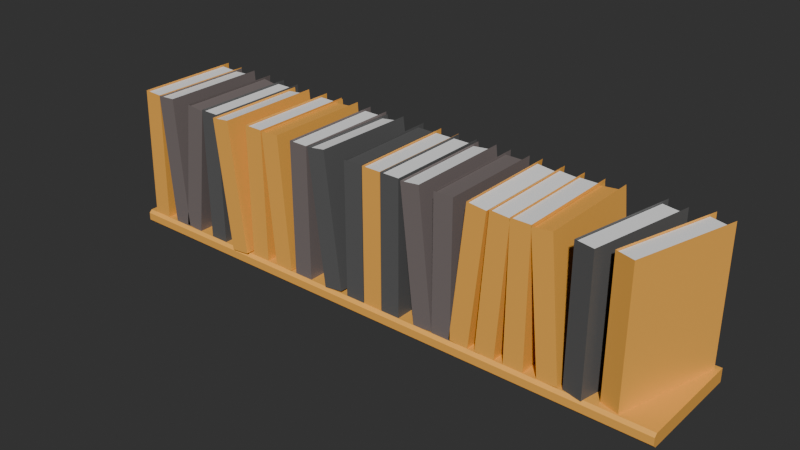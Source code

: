 # Source: EbatNeoshidannoNoEtoPolka.blend  (saved by Blender 4.0.36; exported with 4.5.12 LTS)
import bpy
from mathutils import Matrix  # noqa: F401  (used for matrix-valued properties, if any)

bpy.ops.wm.read_factory_settings(use_empty=True)
scene = bpy.context.scene
scene.name = 'Scene'

# ---- collections
col_collection = bpy.data.collections.new('Collection'); scene.collection.children.link(col_collection)

# ---- images (referenced by path relative to the original .blend; pixels are not part of the script)
import os
ASSET_DIR = os.environ.get("B2B_ASSET_DIR", "")  # directory of the original .blend (textures are referenced by path, not embedded)
HERE = os.path.dirname(os.path.abspath(__file__))  # packed textures are extracted next to this script under _unpacked/

def load_image(name, relpath, width, height, colorspace="sRGB"):
    """Load a texture the original file referenced (path relative to the .blend, or extracted next to this script)."""
    p = next((c for c in (os.path.join(HERE, relpath), os.path.join(ASSET_DIR, relpath)) if relpath and os.path.exists(c)), "")
    if p:
        img = bpy.data.images.load(p, check_existing=True)
        img.name = name
    else:  # same state as the original file: an image datablock whose file is absent (Cycles renders it pink)
        img = bpy.data.images.new(name, width, height)
        img.source = "FILE"
        img.filepath = "//" + (relpath or name)
    img.colorspace_settings.name = colorspace
    return img
img_diffusion = load_image('Diffusion', 'Diffusion.png', 1024, 1024, 'sRGB')

# ---- materials (node trees are filled in below, after node groups)
mat_material_003 = bpy.data.materials.new('Material.003')
mat_material_001 = bpy.data.materials.new('Material.001')
mat_material_004 = bpy.data.materials.new('Material.004')
mat_material_002 = bpy.data.materials.new('Material.002')
mat_material = bpy.data.materials.new('Material')

# ---- node groups
ng_auto_smooth = bpy.data.node_groups.new('Auto Smooth', 'GeometryNodeTree')
_s = ng_auto_smooth.interface.new_socket(name='Geometry', in_out='OUTPUT', socket_type='NodeSocketGeometry')
_s = ng_auto_smooth.interface.new_socket(name='Geometry', in_out='INPUT', socket_type='NodeSocketGeometry')
_s = ng_auto_smooth.interface.new_socket(name='Angle', in_out='INPUT', socket_type='NodeSocketFloat')
_s.subtype = 'ANGLE'
_s.min_value = 0.0
_s.max_value = 3.142
ng_auto_smooth.is_modifier = True
_N = ng_auto_smooth.nodes; _L = ng_auto_smooth.links
n0 = _N.new('NodeGroupOutput'); n0.name = 'Group Output'; n0.location = (480, -100)
n1 = _N.new('NodeGroupInput'); n1.name = 'Group Input'; n1.location = (-420, -300)
n2 = _N.new('NodeGroupInput'); n2.name = 'Group Input.001'; n2.location = (-60, -100)
n3 = _N.new('GeometryNodeSetShadeSmooth'); n3.name = 'Set Shade Smooth'; n3.location = (120, -100)
n3.domain = 'EDGE'
n4 = _N.new('GeometryNodeSetShadeSmooth'); n4.name = 'Set Shade Smooth.001'; n4.location = (300, -100)
n5 = _N.new('GeometryNodeInputMeshEdgeAngle'); n5.name = 'Edge Angle'; n5.location = (-420, -220)
n6 = _N.new('GeometryNodeInputEdgeSmooth'); n6.name = 'Is Edge Smooth'; n6.location = (-60, -160)
n7 = _N.new('GeometryNodeInputShadeSmooth'); n7.name = 'Is Face Smooth'; n7.location = (-240, -340)
n8 = _N.new('FunctionNodeBooleanMath'); n8.name = 'Boolean Math'; n8.location = (-60, -220)
n9 = _N.new('FunctionNodeCompare'); n9.name = 'Compare'; n9.location = (-240, -180)
n9.operation = 'LESS_EQUAL'
_L.new(n5.outputs[0], n9.inputs[0])
_L.new(n4.outputs[0], n0.inputs[0])
_L.new(n1.outputs[1], n9.inputs[1])
_L.new(n9.outputs[0], n8.inputs[0])
_L.new(n7.outputs[0], n8.inputs[1])
_L.new(n2.outputs[0], n3.inputs[0])
_L.new(n6.outputs[0], n3.inputs[1])
_L.new(n3.outputs[0], n4.inputs[0])
_L.new(n8.outputs[0], n3.inputs[2])
n0.is_active_output = True

# ---- material node trees
mat_material_003.use_nodes = True; mat_material_003.node_tree.nodes.clear()
_N = mat_material_003.node_tree.nodes; _L = mat_material_003.node_tree.links
n0 = _N.new('ShaderNodeBsdfPrincipled'); n0.name = 'Principled BSDF'; n0.location = (10, 300)
n0.inputs[0].default_value = (0.1313, 0.1313, 0.1313, 1.0)
n0.inputs[3].default_value = 1.45
n1 = _N.new('ShaderNodeOutputMaterial'); n1.name = 'Material Output'; n1.location = (300, 300)
n2 = _N.new('ShaderNodeTexImage'); n2.name = 'Image Texture'; n2.location = (-408, 229)
n2.image = img_diffusion
_L.new(n0.outputs[0], n1.inputs[0])
n1.is_active_output = True
mat_material_001.use_nodes = True; mat_material_001.node_tree.nodes.clear()
_N = mat_material_001.node_tree.nodes; _L = mat_material_001.node_tree.links
n0 = _N.new('ShaderNodeBsdfPrincipled'); n0.name = 'Principled BSDF'; n0.location = (10, 300)
n0.inputs[0].default_value = (0.8006, 0.4259, 0.1198, 1.0)
n0.inputs[3].default_value = 1.45
n1 = _N.new('ShaderNodeOutputMaterial'); n1.name = 'Material Output'; n1.location = (300, 300)
n2 = _N.new('ShaderNodeTexImage'); n2.name = 'Image Texture'; n2.location = (-537, 223)
n2.image = img_diffusion
_L.new(n0.outputs[0], n1.inputs[0])
n1.is_active_output = True
mat_material_004.use_nodes = True; mat_material_004.node_tree.nodes.clear()
_N = mat_material_004.node_tree.nodes; _L = mat_material_004.node_tree.links
n0 = _N.new('ShaderNodeBsdfPrincipled'); n0.name = 'Principled BSDF'; n0.location = (10, 300)
n0.inputs[3].default_value = 1.45
n1 = _N.new('ShaderNodeOutputMaterial'); n1.name = 'Material Output'; n1.location = (300, 300)
n2 = _N.new('ShaderNodeTexImage'); n2.name = 'Image Texture'; n2.location = (-495, 227)
n2.image = img_diffusion
_L.new(n0.outputs[0], n1.inputs[0])
n1.is_active_output = True
mat_material_002.use_nodes = True; mat_material_002.node_tree.nodes.clear()
_N = mat_material_002.node_tree.nodes; _L = mat_material_002.node_tree.links
n0 = _N.new('ShaderNodeBsdfPrincipled'); n0.name = 'Principled BSDF'; n0.location = (10, 300)
n0.inputs[0].default_value = (0.2088, 0.1788, 0.1744, 1.0)
n0.inputs[3].default_value = 1.45
n1 = _N.new('ShaderNodeOutputMaterial'); n1.name = 'Material Output'; n1.location = (300, 300)
n2 = _N.new('ShaderNodeTexImage'); n2.name = 'Image Texture'; n2.location = (-534, 235)
n2.image = img_diffusion
_L.new(n0.outputs[0], n1.inputs[0])
n1.is_active_output = True
mat_material.use_nodes = True; mat_material.node_tree.nodes.clear()
_N = mat_material.node_tree.nodes; _L = mat_material.node_tree.links
n0 = _N.new('ShaderNodeBsdfPrincipled'); n0.name = 'Principled BSDF'; n0.location = (10, 300)
n0.inputs[3].default_value = 1.45
n1 = _N.new('ShaderNodeOutputMaterial'); n1.name = 'Material Output'; n1.location = (300, 300)
n2 = _N.new('ShaderNodeTexImage'); n2.name = 'Image Texture'; n2.location = (-601, 252)
n2.image = img_diffusion
_L.new(n0.outputs[0], n1.inputs[0])
n1.is_active_output = True

# ---- world
world_world = bpy.data.worlds.new('World'); scene.world = world_world
world_world.use_nodes = True; world_world.node_tree.nodes.clear()
_N = world_world.node_tree.nodes; _L = world_world.node_tree.links
n0 = _N.new('ShaderNodeOutputWorld'); n0.name = 'World Output'; n0.location = (300, 300)
n1 = _N.new('ShaderNodeBackground'); n1.name = 'Background'; n1.location = (10, 300)
n1.inputs[0].default_value = (0.05088, 0.05088, 0.05088, 1.0)
_L.new(n1.outputs[0], n0.inputs[0])
n0.is_active_output = True
world_world.color = (0.05088, 0.05088, 0.05088)
world_world.use_sun_shadow = False
world_world.sun_shadow_jitter_overblur = 0.0

# ---- meshes
me_cube_003 = bpy.data.meshes.new('Cube.003')
me_cube_003.from_pydata([(-1.0, -1.0, -0.4613), (-1.0, -1.0, 1.0), (-1.0, 1.0, -4.407), (-1.0, 1.0, 1.0), (1.0, -1.0, -0.4613), (1.0, -1.0, 1.0), (1.0, 1.0, -4.407), (1.0, 1.0, 1.0), (-1.0, 0.0, -2.038), (-1.0, 0.0, 1.0), (1.0, 0.0, -2.038), (1.0, 0.0, 1.0), (-1.0, 0.5, 1.0), (1.0, 0.5, -2.814), (-1.0, 0.5, -2.814), (1.0, 0.5, 1.0), (-1.0, -0.5, -1.519), (1.0, -0.5, 1.0), (-1.0, -0.5, 1.0), (1.0, -0.5, -1.519), (-1.0, -3.719, -0.4613), (-1.0, -3.719, 1.0), (1.0, -3.719, 1.0), (1.0, -3.719, -0.4613), (-0.1892, -3.985, -0.4613), (-0.1892, -3.985, 1.0), (0.1892, -3.985, 1.0), (0.1892, -3.985, -0.4613), (91.42, -1.0, -0.4613), (91.42, -1.0, 1.0), (91.42, 1.0, -4.407), (91.42, 1.0, 1.0), (89.42, -1.0, -0.4613), (89.42, -1.0, 1.0), (89.42, 1.0, -4.407), (89.42, 1.0, 1.0), (91.42, 0.0, -2.038), (91.42, 0.0, 1.0), (89.42, 0.0, -2.038), (89.42, 0.0, 1.0), (91.42, 0.5, 1.0), (89.42, 0.5, -2.814), (91.42, 0.5, -2.814), (89.42, 0.5, 1.0), (91.42, -0.5, -1.519), (89.42, -0.5, 1.0), (91.42, -0.5, 1.0), (89.42, -0.5, -1.519), (91.42, -3.719, -0.4613), (91.42, -3.719, 1.0), (89.42, -3.719, 1.0), (89.42, -3.719, -0.4613), (90.61, -3.985, -0.4613), (90.61, -3.985, 1.0), (90.23, -3.985, 1.0), (90.23, -3.985, -0.4613), (-9.383, 0.9716, 0.8497), (-9.383, 0.9716, 9.044), (99.8, 0.9716, 0.8497), (99.8, 0.9716, 9.044), (-9.383, -8.649, 0.8497), (-9.383, -8.905, 2.61), (-9.383, -8.905, 7.284), (-9.383, -8.649, 9.044), (99.8, -8.905, 2.61), (99.8, -8.649, 0.8497), (99.8, -8.649, 9.044), (99.8, -8.905, 7.284), (-4.063, 0.7961, 8.671), (-3.254, 0.7961, 89.3), (-4.063, -8.627, 8.671), (-3.254, -8.627, 89.3), (-7.709, 0.7961, 9.05), (-6.899, 0.7961, 89.68), (-7.709, -8.627, 9.05), (-6.899, -8.627, 89.68), (-4.063, 0.7961, 8.671), (-3.254, 0.7961, 89.3), (-6.899, 0.7961, 89.68), (-7.709, 0.7961, 9.05), (-3.324, 0.1031, 88.13), (-4.12, 0.1031, 8.784), (-3.324, -8.582, 88.13), (-4.12, -8.582, 8.784), (-6.838, 0.1031, 88.5), (-7.635, 0.1031, 9.15), (-6.838, -8.582, 88.5), (-7.635, -8.582, 9.15), (1.953, 0.7961, 9.291), (0.3717, 0.7961, 89.8), (1.953, -8.627, 9.291), (0.3717, -8.627, 89.8), (-1.687, 0.7961, 8.549), (-3.268, 0.7961, 89.06), (-1.687, -8.627, 8.549), (-3.268, -8.627, 89.06), (1.953, 0.7961, 9.291), (0.3717, 0.7961, 89.8), (-3.268, 0.7961, 89.06), (-1.687, 0.7961, 8.549), (0.3372, 0.1031, 88.61), (1.893, 0.1031, 9.386), (0.3372, -8.582, 88.61), (1.893, -8.582, 9.386), (-3.172, 0.1031, 87.9), (-1.617, 0.1031, 8.671), (-3.172, -8.582, 87.9), (-1.617, -8.582, 8.671), (5.03, 0.7961, 8.418), (8.276, 0.7961, 88.41), (5.03, -8.627, 8.418), (8.276, -8.627, 88.41), (1.414, 0.7961, 9.941), (4.659, 0.7961, 89.93), (1.414, -8.627, 9.941), (4.659, -8.627, 89.93), (5.03, 0.7961, 8.418), (8.276, 0.7961, 88.41), (4.659, 0.7961, 89.93), (1.414, 0.7961, 9.941), (8.171, 0.1031, 87.27), (4.977, 0.1031, 8.549), (8.171, -8.582, 87.27), (4.977, -8.582, 8.549), (4.684, 0.1031, 88.73), (1.49, 0.1031, 10.02), (4.684, -8.582, 88.73), (1.49, -8.582, 10.02), (11.94, 0.7961, 8.839), (11.94, 0.7961, 89.51), (11.94, -8.627, 8.839), (11.94, -8.627, 89.51), (8.294, 0.7961, 8.839), (8.294, 0.7961, 89.51), (8.294, -8.627, 8.839), (8.294, -8.627, 89.51), (11.94, 0.7961, 8.839), (11.94, 0.7961, 89.51), (8.294, 0.7961, 89.51), (8.294, 0.7961, 8.839), (11.88, 0.1031, 88.33), (11.88, 0.1031, 8.947), (11.88, -8.582, 88.33), (11.88, -8.582, 8.947), (8.367, 0.1031, 88.33), (8.367, 0.1031, 8.947), (8.367, -8.582, 88.33), (8.367, -8.582, 8.947), (18.44, 0.396, 9.739), (15.67, 0.396, 89.91), (18.44, -9.027, 9.739), (15.67, -9.027, 89.91), (14.82, 0.396, 8.437), (12.04, 0.396, 88.61), (14.82, -9.027, 8.437), (12.04, -9.027, 88.61), (18.44, 0.396, 9.739), (15.67, 0.396, 89.91), (12.04, 0.396, 88.61), (14.82, 0.396, 8.437), (15.65, -0.297, 88.72), (18.38, -0.297, 9.825), (15.65, -8.982, 88.72), (18.38, -8.982, 9.825), (12.15, -0.297, 87.47), (14.89, -0.297, 8.57), (12.15, -8.982, 87.47), (14.89, -8.982, 8.57), (22.98, 0.7961, 8.839), (22.98, 0.7961, 89.51), (22.98, -8.627, 8.839), (22.98, -8.627, 89.51), (19.33, 0.7961, 8.839), (19.33, 0.7961, 89.51), (19.33, -8.627, 8.839), (19.33, -8.627, 89.51), (22.98, 0.7961, 8.839), (22.98, 0.7961, 89.51), (19.33, 0.7961, 89.51), (19.33, 0.7961, 8.839), (22.92, 0.1031, 88.33), (22.92, 0.1031, 8.947), (22.92, -8.582, 88.33), (22.92, -8.582, 8.947), (19.4, 0.1031, 88.33), (19.4, 0.1031, 8.947), (19.4, -8.582, 88.33), (19.4, -8.582, 8.947), (28.75, 0.7961, 9.405), (26.84, 0.7961, 89.84), (28.75, -8.627, 9.405), (26.84, -8.627, 89.84), (25.12, 0.7961, 8.509), (23.21, 0.7961, 88.94), (25.12, -8.627, 8.509), (23.21, -8.627, 88.94), (28.75, 0.7961, 9.405), (26.84, 0.7961, 89.84), (23.21, 0.7961, 88.94), (25.12, 0.7961, 8.509), (26.81, 0.1031, 88.65), (28.69, 0.1031, 9.498), (26.81, -8.582, 88.65), (28.69, -8.582, 9.498), (23.31, 0.1031, 87.79), (25.19, 0.1031, 8.634), (23.31, -8.582, 87.79), (25.19, -8.582, 8.634), (33.54, 0.7961, 8.839), (33.54, 0.7961, 89.51), (33.54, -8.627, 8.839), (33.54, -8.627, 89.51), (29.89, 0.7961, 8.839), (29.89, 0.7961, 89.51), (29.89, -8.627, 8.839), (29.89, -8.627, 89.51), (33.54, 0.7961, 8.839), (33.54, 0.7961, 89.51), (29.89, 0.7961, 89.51), (29.89, 0.7961, 8.839), (33.48, 0.1031, 88.33), (33.48, 0.1031, 8.947), (33.48, -8.582, 88.33), (33.48, -8.582, 8.947), (29.96, 0.1031, 88.33), (29.96, 0.1031, 8.947), (29.96, -8.582, 88.33), (29.96, -8.582, 8.947), (40.72, 0.6889, 9.448), (37.23, 0.9062, 89.32), (40.72, -8.732, 10.66), (37.23, -8.515, 90.53), (37.1, 0.6844, 7.815), (33.62, 0.9018, 87.69), (37.1, -8.737, 9.029), (33.62, -8.519, 88.9), (40.72, 0.6889, 9.448), (37.23, 0.9062, 89.32), (33.62, 0.9018, 87.69), (37.1, 0.6844, 7.815), (37.23, 0.2101, 88.22), (40.65, -0.0038, 9.617), (37.23, -8.474, 89.34), (40.65, -8.688, 10.74), (33.74, 0.2058, 86.65), (37.17, -0.008086, 8.043), (33.74, -8.478, 87.76), (37.17, -8.692, 9.162), (45.52, 0.7961, 8.839), (45.52, 0.7961, 89.51), (45.52, -8.627, 8.839), (45.52, -8.627, 89.51), (41.87, 0.7961, 8.839), (41.87, 0.7961, 89.51), (41.87, -8.627, 8.839), (41.87, -8.627, 89.51), (45.52, 0.7961, 8.839), (45.52, 0.7961, 89.51), (41.87, 0.7961, 89.51), (41.87, 0.7961, 8.839), (45.46, 0.1031, 88.33), (45.46, 0.1031, 8.947), (45.46, -8.582, 88.33), (45.46, -8.582, 8.947), (41.94, 0.1031, 88.33), (41.94, 0.1031, 8.947), (41.94, -8.582, 88.33), (41.94, -8.582, 8.947), (49.34, 0.7961, 8.839), (49.34, 0.7961, 89.51), (49.34, -8.627, 8.839), (49.34, -8.627, 89.51), (45.69, 0.7961, 8.839), (45.69, 0.7961, 89.51), (45.69, -8.627, 8.839), (45.69, -8.627, 89.51), (49.34, 0.7961, 8.839), (49.34, 0.7961, 89.51), (45.69, 0.7961, 89.51), (45.69, 0.7961, 8.839), (49.28, 0.1031, 88.33), (49.28, 0.1031, 8.947), (49.28, -8.582, 88.33), (49.28, -8.582, 8.947), (45.76, 0.1031, 88.33), (45.76, 0.1031, 8.947), (45.76, -8.582, 88.33), (45.76, -8.582, 8.947), (53.09, 0.7961, 8.839), (53.09, 0.7961, 89.51), (53.09, -8.627, 8.839), (53.09, -8.627, 89.51), (49.44, 0.7961, 8.839), (49.44, 0.7961, 89.51), (49.44, -8.627, 8.839), (49.44, -8.627, 89.51), (53.09, 0.7961, 8.839), (53.09, 0.7961, 89.51), (49.44, 0.7961, 89.51), (49.44, 0.7961, 8.839), (53.03, 0.1031, 88.33), (53.03, 0.1031, 8.947), (53.03, -8.582, 88.33), (53.03, -8.582, 8.947), (49.51, 0.1031, 88.33), (49.51, 0.1031, 8.947), (49.51, -8.582, 88.33), (49.51, -8.582, 8.947), (59.85, 0.7961, 9.746), (57.06, 0.7961, 89.91), (59.85, -8.627, 9.746), (57.06, -8.627, 89.91), (56.23, 0.7961, 8.436), (53.43, 0.7961, 88.6), (56.23, -8.627, 8.436), (53.43, -8.627, 88.6), (59.85, 0.7961, 9.746), (57.06, 0.7961, 89.91), (53.43, 0.7961, 88.6), (56.23, 0.7961, 8.436), (57.04, 0.1031, 88.72), (59.79, 0.1031, 9.832), (57.04, -8.582, 88.72), (59.79, -8.582, 9.832), (53.54, 0.1031, 87.46), (56.29, 0.1031, 8.569), (53.54, -8.582, 87.46), (56.29, -8.582, 8.569), (63.54, 0.7961, 8.839), (63.54, 0.7961, 89.51), (63.54, -8.627, 8.839), (63.54, -8.627, 89.51), (59.89, 0.7961, 8.839), (59.89, 0.7961, 89.51), (59.89, -8.627, 8.839), (59.89, -8.627, 89.51), (63.54, 0.7961, 8.839), (63.54, 0.7961, 89.51), (59.89, 0.7961, 89.51), (59.89, 0.7961, 8.839), (63.48, 0.1031, 88.33), (63.48, 0.1031, 8.947), (63.48, -8.582, 88.33), (63.48, -8.582, 8.947), (59.96, 0.1031, 88.33), (59.96, 0.1031, 8.947), (59.96, -8.582, 88.33), (59.96, -8.582, 8.947), (66.96, 0.7961, 8.444), (69.61, 0.7961, 88.66), (66.96, -8.627, 8.444), (69.61, -8.627, 88.66), (63.33, 0.7961, 9.69), (65.99, 0.7961, 89.9), (63.33, -8.627, 9.69), (65.99, -8.627, 89.9), (66.96, 0.7961, 8.444), (69.61, 0.7961, 88.66), (65.99, 0.7961, 89.9), (63.33, 0.7961, 9.69), (69.52, 0.1031, 87.51), (66.9, 0.1031, 8.57), (69.52, -8.582, 87.51), (66.9, -8.582, 8.57), (66.02, 0.1031, 88.71), (63.41, 0.1031, 9.772), (66.02, -8.582, 88.71), (63.41, -8.582, 9.772), (71.98, 0.7961, 8.528), (73.73, 0.7961, 89.0), (71.98, -8.627, 8.528), (73.73, -8.627, 89.0), (68.34, 0.7961, 9.347), (70.09, 0.7961, 89.82), (68.34, -8.627, 9.347), (70.09, -8.627, 89.82), (71.98, 0.7961, 8.528), (73.73, 0.7961, 89.0), (70.09, 0.7961, 89.82), (68.34, 0.7961, 9.347), (73.65, 0.1031, 87.84), (71.93, 0.1031, 8.648), (73.65, -8.582, 87.84), (71.93, -8.582, 8.648), (70.14, 0.1031, 88.63), (68.42, 0.1031, 9.438), (70.14, -8.582, 88.63), (68.42, -8.582, 9.438), (77.33, 0.7961, 8.839), (77.33, 0.7961, 89.51), (77.33, -8.627, 8.839), (77.33, -8.627, 89.51), (73.68, 0.7961, 8.839), (73.68, 0.7961, 89.51), (73.68, -8.627, 8.839), (73.68, -8.627, 89.51), (77.33, 0.7961, 8.839), (77.33, 0.7961, 89.51), (73.68, 0.7961, 89.51), (73.68, 0.7961, 8.839), (77.27, 0.1031, 88.33), (77.27, 0.1031, 8.947), (77.27, -8.582, 88.33), (77.27, -8.582, 8.947), (73.75, 0.1031, 88.33), (73.75, 0.1031, 8.947), (73.75, -8.582, 88.33), (73.75, -8.582, 8.947), (83.42, 0.7961, 9.63), (80.92, 0.7961, 89.89), (83.42, -8.627, 9.63), (80.92, -8.627, 89.89), (79.79, 0.7961, 8.454), (77.29, 0.7961, 88.72), (79.79, -8.627, 8.454), (77.29, -8.627, 88.72), (83.42, 0.7961, 9.63), (80.92, 0.7961, 89.89), (77.29, 0.7961, 88.72), (79.79, 0.7961, 8.454), (80.9, 0.1031, 88.71), (83.36, 0.1031, 9.718), (80.9, -8.582, 88.71), (83.36, -8.582, 9.718), (77.4, 0.1031, 87.57), (79.86, 0.1031, 8.584), (77.4, -8.582, 87.57), (79.86, -8.582, 8.584), (91.63, 0.4031, 8.839), (91.63, 0.4031, 89.51), (87.77, -8.845, 8.839), (87.77, -8.845, 89.51), (88.05, 0.7305, 8.839), (88.05, 0.7305, 89.51), (84.19, -8.517, 8.839), (84.19, -8.517, 89.51), (91.63, 0.4031, 8.839), (91.63, 0.4031, 89.51), (88.05, 0.7305, 89.51), (88.05, 0.7305, 8.839), (91.29, -0.2719, 88.33), (91.29, -0.2719, 8.947), (87.73, -8.796, 88.33), (87.73, -8.796, 8.947), (87.84, 0.04385, 88.33), (87.84, 0.04385, 8.947), (84.28, -8.48, 88.33), (84.28, -8.48, 8.947), (98.9, 0.5387, 8.839), (98.9, 0.5387, 89.51), (93.52, -8.542, 8.839), (93.52, -8.542, 89.51), (95.39, 0.9949, 8.839), (95.39, 0.9949, 89.51), (90.01, -8.086, 8.839), (90.01, -8.086, 89.51), (98.9, 0.5387, 8.839), (98.9, 0.5387, 89.51), (95.39, 0.9949, 89.51), (95.39, 0.9949, 8.839), (98.45, -0.1219, 88.33), (98.45, -0.1219, 8.947), (93.49, -8.491, 88.33), (93.49, -8.491, 8.947), (95.06, 0.3179, 88.33), (95.06, 0.3179, 8.947), (90.1, -8.052, 88.33), (90.1, -8.052, 8.947)], [], [(14, 12, 3, 2), (2, 3, 7, 6), (19, 17, 5, 4), (0, 4, 23, 20), (16, 19, 4, 0), (17, 18, 1, 5), (15, 12, 9, 11), (14, 13, 10, 8), (13, 15, 11, 10), (16, 18, 9, 8), (6, 7, 15, 13), (2, 6, 13, 14), (7, 3, 12, 15), (8, 9, 12, 14), (0, 1, 18, 16), (11, 9, 18, 17), (8, 10, 19, 16), (10, 11, 17, 19), (22, 21, 25, 26), (5, 1, 21, 22), (4, 5, 22, 23), (1, 0, 20, 21), (27, 26, 25, 24), (23, 22, 26, 27), (20, 23, 27, 24), (21, 20, 24, 25), (42, 30, 31, 40), (30, 34, 35, 31), (47, 32, 33, 45), (28, 48, 51, 32), (44, 28, 32, 47), (45, 33, 29, 46), (43, 39, 37, 40), (42, 36, 38, 41), (41, 38, 39, 43), (44, 36, 37, 46), (34, 41, 43, 35), (30, 42, 41, 34), (35, 43, 40, 31), (36, 42, 40, 37), (28, 44, 46, 29), (39, 45, 46, 37), (36, 44, 47, 38), (38, 47, 45, 39), (50, 54, 53, 49), (33, 50, 49, 29), (32, 51, 50, 33), (29, 49, 48, 28), (55, 52, 53, 54), (51, 55, 54, 50), (48, 52, 55, 51), (49, 53, 52, 48), (64, 67, 62, 61), (56, 57, 59, 58), (59, 57, 63, 66), (60, 61, 62, 63, 57, 56), (58, 59, 66, 67, 64, 65), (60, 65, 64, 61), (66, 63, 62, 67), (56, 58, 65, 60), (68, 69, 71, 70), (70, 71, 75, 74), (74, 75, 73, 72), (72, 73, 78, 79), (69, 68, 76, 77), (80, 81, 83, 82), (82, 83, 87, 86), (86, 87, 85, 84), (84, 85, 81, 80), (82, 86, 84, 80), (87, 83, 81, 85), (88, 89, 91, 90), (90, 91, 95, 94), (94, 95, 93, 92), (92, 93, 98, 99), (89, 88, 96, 97), (100, 101, 103, 102), (102, 103, 107, 106), (106, 107, 105, 104), (104, 105, 101, 100), (102, 106, 104, 100), (107, 103, 101, 105), (108, 109, 111, 110), (110, 111, 115, 114), (114, 115, 113, 112), (112, 113, 118, 119), (109, 108, 116, 117), (120, 121, 123, 122), (122, 123, 127, 126), (126, 127, 125, 124), (124, 125, 121, 120), (122, 126, 124, 120), (127, 123, 121, 125), (128, 129, 131, 130), (130, 131, 135, 134), (134, 135, 133, 132), (132, 133, 138, 139), (129, 128, 136, 137), (140, 141, 143, 142), (142, 143, 147, 146), (146, 147, 145, 144), (144, 145, 141, 140), (142, 146, 144, 140), (147, 143, 141, 145), (148, 149, 151, 150), (150, 151, 155, 154), (154, 155, 153, 152), (152, 153, 158, 159), (149, 148, 156, 157), (160, 161, 163, 162), (162, 163, 167, 166), (166, 167, 165, 164), (164, 165, 161, 160), (162, 166, 164, 160), (167, 163, 161, 165), (168, 169, 171, 170), (170, 171, 175, 174), (174, 175, 173, 172), (172, 173, 178, 179), (169, 168, 176, 177), (180, 181, 183, 182), (182, 183, 187, 186), (186, 187, 185, 184), (184, 185, 181, 180), (182, 186, 184, 180), (187, 183, 181, 185), (188, 189, 191, 190), (190, 191, 195, 194), (194, 195, 193, 192), (192, 193, 198, 199), (189, 188, 196, 197), (200, 201, 203, 202), (202, 203, 207, 206), (206, 207, 205, 204), (204, 205, 201, 200), (202, 206, 204, 200), (207, 203, 201, 205), (208, 209, 211, 210), (210, 211, 215, 214), (214, 215, 213, 212), (212, 213, 218, 219), (209, 208, 216, 217), (220, 221, 223, 222), (222, 223, 227, 226), (226, 227, 225, 224), (224, 225, 221, 220), (222, 226, 224, 220), (227, 223, 221, 225), (228, 229, 231, 230), (230, 231, 235, 234), (234, 235, 233, 232), (232, 233, 238, 239), (229, 228, 236, 237), (240, 241, 243, 242), (242, 243, 247, 246), (246, 247, 245, 244), (244, 245, 241, 240), (242, 246, 244, 240), (247, 243, 241, 245), (248, 249, 251, 250), (250, 251, 255, 254), (254, 255, 253, 252), (252, 253, 258, 259), (249, 248, 256, 257), (260, 261, 263, 262), (262, 263, 267, 266), (266, 267, 265, 264), (264, 265, 261, 260), (262, 266, 264, 260), (267, 263, 261, 265), (268, 269, 271, 270), (270, 271, 275, 274), (274, 275, 273, 272), (272, 273, 278, 279), (269, 268, 276, 277), (280, 281, 283, 282), (282, 283, 287, 286), (286, 287, 285, 284), (284, 285, 281, 280), (282, 286, 284, 280), (287, 283, 281, 285), (288, 289, 291, 290), (290, 291, 295, 294), (294, 295, 293, 292), (292, 293, 298, 299), (289, 288, 296, 297), (300, 301, 303, 302), (302, 303, 307, 306), (306, 307, 305, 304), (304, 305, 301, 300), (302, 306, 304, 300), (307, 303, 301, 305), (308, 309, 311, 310), (310, 311, 315, 314), (314, 315, 313, 312), (312, 313, 318, 319), (309, 308, 316, 317), (320, 321, 323, 322), (322, 323, 327, 326), (326, 327, 325, 324), (324, 325, 321, 320), (322, 326, 324, 320), (327, 323, 321, 325), (328, 329, 331, 330), (330, 331, 335, 334), (334, 335, 333, 332), (332, 333, 338, 339), (329, 328, 336, 337), (340, 341, 343, 342), (342, 343, 347, 346), (346, 347, 345, 344), (344, 345, 341, 340), (342, 346, 344, 340), (347, 343, 341, 345), (348, 349, 351, 350), (350, 351, 355, 354), (354, 355, 353, 352), (352, 353, 358, 359), (349, 348, 356, 357), (360, 361, 363, 362), (362, 363, 367, 366), (366, 367, 365, 364), (364, 365, 361, 360), (362, 366, 364, 360), (367, 363, 361, 365), (368, 369, 371, 370), (370, 371, 375, 374), (374, 375, 373, 372), (372, 373, 378, 379), (369, 368, 376, 377), (380, 381, 383, 382), (382, 383, 387, 386), (386, 387, 385, 384), (384, 385, 381, 380), (382, 386, 384, 380), (387, 383, 381, 385), (388, 389, 391, 390), (390, 391, 395, 394), (394, 395, 393, 392), (392, 393, 398, 399), (389, 388, 396, 397), (400, 401, 403, 402), (402, 403, 407, 406), (406, 407, 405, 404), (404, 405, 401, 400), (402, 406, 404, 400), (407, 403, 401, 405), (408, 409, 411, 410), (410, 411, 415, 414), (414, 415, 413, 412), (412, 413, 418, 419), (409, 408, 416, 417), (420, 421, 423, 422), (422, 423, 427, 426), (426, 427, 425, 424), (424, 425, 421, 420), (422, 426, 424, 420), (427, 423, 421, 425), (428, 429, 431, 430), (430, 431, 435, 434), (434, 435, 433, 432), (432, 433, 438, 439), (429, 428, 436, 437), (440, 441, 443, 442), (442, 443, 447, 446), (446, 447, 445, 444), (444, 445, 441, 440), (442, 446, 444, 440), (447, 443, 441, 445), (448, 449, 451, 450), (450, 451, 455, 454), (454, 455, 453, 452), (452, 453, 458, 459), (449, 448, 456, 457), (460, 461, 463, 462), (462, 463, 467, 466), (466, 467, 465, 464), (464, 465, 461, 460), (462, 466, 464, 460), (467, 463, 461, 465)])
me_cube_003.polygons.foreach_set('use_smooth', [1, 1, 1, 1, 1, 1, 1, 1, 1, 1, 1, 1, 1, 1, 1, 1, 1, 1, 1, 1, 1, 1, 1, 1, 1, 1, 1, 1, 1, 1, 1, 1, 1, 1, 1, 1, 1, 1, 1, 1, 1, 1, 1, 1, 1, 1, 1, 1, 1, 1, 1, 1, 0, 0, 0, 0, 0, 0, 0, 0, 0, 0, 0, 0, 0, 0, 0, 0, 0, 0, 0, 0, 0, 0, 0, 0, 0, 0, 0, 0, 0, 0, 0, 0, 0, 0, 0, 0, 0, 0, 0, 0, 0, 0, 0, 0, 0, 0, 0, 0, 0, 0, 0, 0, 0, 0, 0, 0, 0, 0, 0, 0, 0, 0, 0, 0, 0, 0, 0, 0, 0, 0, 0, 0, 0, 0, 0, 0, 0, 0, 0, 0, 0, 0, 0, 0, 0, 0, 0, 0, 0, 0, 0, 0, 0, 0, 0, 0, 0, 0, 0, 0, 0, 0, 0, 0, 0, 0, 0, 0, 0, 0, 0, 0, 0, 0, 0, 0, 0, 0, 0, 0, 0, 0, 0, 0, 0, 0, 0, 0, 0, 0, 0, 0, 0, 0, 0, 0, 0, 0, 0, 0, 0, 0, 0, 0, 0, 0, 0, 0, 0, 0, 0, 0, 0, 0, 0, 0, 0, 0, 0, 0, 0, 0, 0, 0, 0, 0, 0, 0, 0, 0, 0, 0, 0, 0, 0, 0, 0, 0, 0, 0, 0, 0, 0, 0, 0, 0, 0, 0, 0, 0, 0, 0, 0, 0, 0, 0, 0, 0, 0, 0, 0, 0, 0, 0, 0, 0, 0, 0, 0, 0, 0, 0, 0, 0, 0, 0, 0, 0, 0, 0, 0, 0, 0, 0, 0, 0, 0, 0])
me_cube_003.polygons.foreach_set('material_index', [0, 0, 0, 0, 0, 0, 0, 0, 0, 0, 0, 0, 0, 0, 0, 0, 0, 0, 0, 0, 0, 0, 0, 0, 0, 0, 0, 0, 0, 0, 0, 0, 0, 0, 0, 0, 0, 0, 0, 0, 0, 0, 0, 0, 0, 0, 0, 0, 0, 0, 0, 0, 1, 1, 1, 1, 1, 1, 1, 1, 1, 1, 1, 1, 1, 1, 1, 1, 2, 2, 1, 3, 3, 3, 3, 3, 3, 3, 3, 2, 2, 3, 3, 3, 3, 3, 3, 3, 3, 3, 3, 3, 3, 0, 0, 0, 0, 0, 0, 0, 0, 2, 2, 0, 1, 1, 1, 1, 1, 1, 1, 1, 2, 2, 1, 1, 1, 1, 1, 1, 1, 1, 1, 2, 2, 1, 1, 1, 1, 1, 1, 1, 1, 1, 1, 1, 1, 3, 3, 3, 3, 3, 3, 3, 3, 2, 2, 3, 0, 0, 0, 0, 0, 0, 0, 0, 2, 2, 0, 0, 0, 0, 0, 0, 0, 0, 0, 0, 0, 0, 1, 1, 1, 1, 1, 1, 1, 1, 2, 2, 1, 0, 0, 0, 0, 0, 0, 0, 0, 2, 2, 0, 3, 3, 3, 3, 3, 3, 3, 3, 2, 2, 3, 3, 3, 3, 3, 3, 3, 3, 3, 3, 3, 3, 1, 1, 1, 1, 1, 1, 1, 1, 2, 2, 1, 1, 1, 1, 1, 1, 1, 1, 1, 2, 2, 1, 1, 1, 1, 1, 1, 1, 1, 1, 2, 2, 1, 1, 1, 1, 1, 1, 1, 1, 1, 1, 1, 1, 0, 0, 0, 0, 0, 0, 0, 0, 2, 2, 0, 1, 1, 1, 1, 1, 1, 1, 1, 2, 2, 1])
_uv = me_cube_003.uv_layers.new(name='UVMap')
_uv.uv.foreach_set('vector', [0.2189, 0.7675, 0.2189, 0.7555, 0.2204, 0.7555, 0.2204, 0.7725, 0.3263, 0.2695, 0.3263, 0.2526, 0.3326, 0.2526, 0.3326, 0.2695, 0.2251, 0.7634, 0.2251, 0.7555, 0.2267, 0.7555, 0.2267, 0.7601, 0.3326, 0.3523, 0.3263, 0.3523, 0.3263, 0.3438, 0.3326, 0.3438, 0.3326, 0.321, 0.3263, 0.321, 0.3263, 0.3176, 0.3326, 0.3176, 0.3326, 0.2973, 0.3263, 0.2973, 0.3263, 0.2958, 0.3326, 0.2958, 0.3326, 0.3004, 0.3263, 0.3004, 0.3263, 0.2989, 0.3326, 0.2989, 0.3326, 0.3252, 0.3263, 0.3252, 0.3263, 0.3227, 0.3326, 0.3227, 0.222, 0.7675, 0.222, 0.7555, 0.2236, 0.7555, 0.2236, 0.7651, 0.2157, 0.7634, 0.2157, 0.7555, 0.2173, 0.7555, 0.2173, 0.7651, 0.2204, 0.7725, 0.2204, 0.7555, 0.222, 0.7555, 0.222, 0.7675, 0.3326, 0.3303, 0.3263, 0.3302, 0.3263, 0.3252, 0.3326, 0.3252, 0.3326, 0.302, 0.3263, 0.302, 0.3263, 0.3004, 0.3326, 0.3004, 0.2173, 0.7651, 0.2173, 0.7555, 0.2189, 0.7555, 0.2189, 0.7675, 0.2142, 0.7601, 0.2142, 0.7555, 0.2157, 0.7555, 0.2157, 0.7634, 0.3326, 0.2989, 0.3263, 0.2989, 0.3263, 0.2973, 0.3326, 0.2973, 0.3326, 0.3227, 0.3263, 0.3227, 0.3263, 0.321, 0.3326, 0.321, 0.2236, 0.7651, 0.2236, 0.7555, 0.2251, 0.7555, 0.2251, 0.7634, 0.3326, 0.2872, 0.3263, 0.2872, 0.3289, 0.2864, 0.3301, 0.2864, 0.3326, 0.2958, 0.3263, 0.2958, 0.3263, 0.2872, 0.3326, 0.2872, 0.2267, 0.7601, 0.2267, 0.7555, 0.2352, 0.7556, 0.2352, 0.7601, 0.2142, 0.7555, 0.2142, 0.7601, 0.2057, 0.7601, 0.2057, 0.7556, 0.2401, 0.2581, 0.2355, 0.2581, 0.2355, 0.257, 0.2401, 0.257, 0.2401, 0.2607, 0.2355, 0.2607, 0.2355, 0.2581, 0.2401, 0.2581, 0.3326, 0.3438, 0.3263, 0.3438, 0.3289, 0.3429, 0.3301, 0.3429, 0.2355, 0.2544, 0.2401, 0.2544, 0.2401, 0.257, 0.2355, 0.257, 0.1727, 0.7676, 0.1712, 0.7726, 0.1712, 0.7557, 0.1727, 0.7557, 0.3326, 0.2864, 0.3263, 0.2864, 0.3263, 0.2695, 0.3326, 0.2695, 0.196, 0.7635, 0.1944, 0.7602, 0.1944, 0.7557, 0.196, 0.7557, 0.3263, 0.3616, 0.3263, 0.3531, 0.3326, 0.3531, 0.3326, 0.3616, 0.3263, 0.3337, 0.3263, 0.3303, 0.3326, 0.3303, 0.3326, 0.3337, 0.3263, 0.3129, 0.3263, 0.3114, 0.3326, 0.3114, 0.3326, 0.3129, 0.3263, 0.3161, 0.3263, 0.3145, 0.3326, 0.3145, 0.3326, 0.3161, 0.3263, 0.3378, 0.3263, 0.3353, 0.3326, 0.3354, 0.3326, 0.3379, 0.1991, 0.7676, 0.1976, 0.7652, 0.1976, 0.7557, 0.1991, 0.7557, 0.1759, 0.7635, 0.1743, 0.7652, 0.1743, 0.7557, 0.1759, 0.7557, 0.2007, 0.7726, 0.1991, 0.7676, 0.1991, 0.7557, 0.2007, 0.7557, 0.3263, 0.3429, 0.3263, 0.3378, 0.3326, 0.3379, 0.3326, 0.3429, 0.3263, 0.3176, 0.3263, 0.3161, 0.3326, 0.3161, 0.3326, 0.3176, 0.1743, 0.7652, 0.1727, 0.7676, 0.1727, 0.7557, 0.1743, 0.7557, 0.1774, 0.7602, 0.1759, 0.7635, 0.1759, 0.7557, 0.1774, 0.7557, 0.3263, 0.3145, 0.3263, 0.3129, 0.3326, 0.3129, 0.3326, 0.3145, 0.3263, 0.3353, 0.3263, 0.3337, 0.3326, 0.3337, 0.3326, 0.3354, 0.1976, 0.7652, 0.196, 0.7635, 0.196, 0.7557, 0.1976, 0.7557, 0.3263, 0.3028, 0.3289, 0.302, 0.3301, 0.302, 0.3326, 0.3028, 0.3263, 0.3114, 0.3263, 0.3028, 0.3326, 0.3028, 0.3326, 0.3114, 0.1944, 0.7602, 0.1859, 0.7602, 0.1859, 0.7557, 0.1944, 0.7557, 0.1774, 0.7557, 0.1859, 0.7557, 0.1859, 0.7602, 0.1774, 0.7602, 0.2056, 0.2571, 0.2056, 0.2583, 0.2011, 0.2583, 0.2011, 0.2571, 0.2057, 0.2545, 0.2056, 0.2571, 0.2011, 0.2571, 0.2011, 0.2545, 0.3263, 0.3531, 0.3289, 0.3523, 0.3301, 0.3523, 0.3326, 0.3531, 0.2011, 0.2608, 0.2011, 0.2583, 0.2056, 0.2583, 0.2057, 0.2608, 0.08044, 0.3418, 0.06583, 0.3418, 0.0657, 6.502e-06, 0.08031, 6.502e-06, 0.1116, 0.3418, 0.08598, 0.3418, 0.08598, -3.758e-09, 0.1116, -4.88e-09, 0.03011, 8.536e-10, 0.03011, 0.3417, 4.623e-09, 0.3417, 7.55e-09, 2.654e-06, 0.3588, 0.7837, 0.3533, 0.7845, 0.3387, 0.7845, 0.3331, 0.7837, 0.3331, 0.7536, 0.3588, 0.7536, 0.7215, 0.7539, 0.7472, 0.7539, 0.7472, 0.784, 0.7417, 0.7848, 0.727, 0.7848, 0.7215, 0.784, 0.08585, -7.674e-10, 0.08598, 0.3418, 0.08044, 0.3418, 0.08031, 6.502e-06, 0.06036, 0.3418, 0.06023, 3.526e-10, 0.0657, 6.502e-06, 0.06583, 0.3418, 0.03011, 0.3416, 0.03011, 1.514e-08, 0.06023, 4.668e-06, 0.06023, 0.3416, 0.5091, 0.5049, 0.5091, 0.2525, 0.5385, 0.2525, 0.5386, 0.5049, 0.3039, 0.5058, 0.3039, 0.2536, 0.3153, 0.2526, 0.3153, 0.5047, 0.5385, 0.2524, 0.5386, 3.391e-06, 0.5681, 0.0, 0.568, 0.2524, 0.1414, 0.2539, 0.1414, 0.2539, 0.1414, 0.2539, 0.1414, 0.2539, 0.1414, 0.2539, 0.1414, 0.2539, 0.1414, 0.2539, 0.1414, 0.2539, 0.8601, 0.2525, 0.86, 0.5009, 0.8328, 0.5009, 0.8329, 0.2525, 0.4683, 0.5061, 0.4683, 0.7545, 0.4573, 0.7534, 0.4573, 0.505, 0.8598, 3.105e-06, 0.8599, 0.2484, 0.8327, 0.2484, 0.8326, 0.0, 0.5064, 0.505, 0.5064, 0.7532, 0.4954, 0.7542, 0.4954, 0.5061, 0.4463, 0.7549, 0.4573, 0.7549, 0.4573, 0.782, 0.4463, 0.782, 0.1226, 0.7549, 0.1335, 0.7549, 0.1335, 0.7821, 0.1226, 0.7821, 0.5386, 0.5046, 0.5388, 0.2525, 0.5683, 0.2525, 0.5681, 0.5046, 0.263, 0.2518, 0.263, -1.756e-08, 0.2744, 0.00209, 0.2744, 0.2539, 0.03029, 0.5936, 0.03011, 0.3416, 0.05959, 0.3416, 0.05977, 0.5936, 0.1414, 0.2539, 0.1414, 0.2539, 0.1414, 0.2539, 0.1414, 0.2539, 0.1414, 0.2539, 0.1414, 0.2539, 0.1414, 0.2539, 0.1414, 0.2539, 0.8871, 0.0, 0.8872, 0.248, 0.8601, 0.248, 0.8599, 3.105e-06, 0.4242, 0.505, 0.4242, 0.7531, 0.4132, 0.7551, 0.4132, 0.5071, 0.8602, 0.5035, 0.86, 0.7515, 0.8329, 0.7515, 0.833, 0.5035, 0.4573, 0.5071, 0.4573, 0.7549, 0.4463, 0.7528, 0.4463, 0.505, 0.5091, 0.7545, 0.5201, 0.7545, 0.5201, 0.7817, 0.5091, 0.7817, 0.6322, 0.7545, 0.6432, 0.7545, 0.6432, 0.7817, 0.6322, 0.7817, 0.7219, 0.7539, 0.7215, 0.5035, 0.751, 0.5035, 0.7514, 0.7539, 0.1712, 0.2546, 0.1712, 0.004301, 0.1827, 6.786e-09, 0.1827, 0.2503, 0.662, 0.754, 0.6623, 0.5036, 0.6918, 0.5036, 0.6914, 0.754, 0.1414, 0.2539, 0.1414, 0.2539, 0.1414, 0.2539, 0.1414, 0.2539, 0.1414, 0.2539, 0.1414, 0.2539, 0.1414, 0.2539, 0.1414, 0.2539, 0.9151, 0.752, 0.9147, 0.9984, 0.8876, 0.9984, 0.8879, 0.752, 0.7215, 0.5077, 0.7215, 0.7543, 0.7104, 0.7501, 0.7104, 0.5035, 0.3016, 0.7536, 0.3019, 1.0, 0.2748, 1.0, 0.2744, 0.7536, 0.5497, 0.5046, 0.5497, 0.7509, 0.5386, 0.755, 0.5386, 0.5087, 0.4573, 0.7545, 0.4681, 0.7545, 0.4681, 0.7817, 0.4573, 0.7817, 0.1493, 0.7549, 0.1601, 0.7549, 0.1601, 0.7821, 0.1493, 0.7821, 0.3911, 0.2525, 0.3911, 0.0, 0.4206, 3.391e-06, 0.4206, 0.2525, 0.1002, 0.594, 0.1002, 0.3418, 0.1116, 0.3418, 0.1116, 0.594, 0.4206, 0.505, 0.4206, 0.2525, 0.4501, 0.2525, 0.4501, 0.505, 0.1414, 0.2539, 0.1414, 0.2539, 0.1414, 0.2539, 0.1414, 0.2539, 0.1414, 0.2539, 0.1414, 0.2539, 0.1414, 0.2539, 0.1414, 0.2539, 0.1655, 0.5064, 0.1655, 0.7549, 0.1384, 0.7549, 0.1384, 0.5064, 0.3149, 0.5058, 0.3149, 0.7543, 0.3039, 0.7543, 0.3039, 0.5058, 0.2673, 0.5066, 0.2673, 0.7551, 0.2401, 0.7551, 0.2401, 0.5066, 0.9473, 0.0, 0.9473, 0.2482, 0.9363, 0.2482, 0.9363, 4.179e-06, 0.4353, 0.755, 0.4463, 0.755, 0.4463, 0.7822, 0.4353, 0.7822, 0.2621, 0.7551, 0.2731, 0.7551, 0.2731, 0.7823, 0.2621, 0.7823, 0.6917, 0.5035, 0.692, 0.2525, 0.7215, 0.2525, 0.7212, 0.5035, 0.2057, 0.2508, 0.2057, 2.532e-08, 0.2172, 0.00367, 0.2172, 0.2545, 0.6919, 0.251, 0.6916, 3.344e-06, 0.721, 0.0, 0.7213, 0.251, 0.1414, 0.2539, 0.1414, 0.2539, 0.1414, 0.2539, 0.1414, 0.2539, 0.1414, 0.2539, 0.1414, 0.2539, 0.1414, 0.2539, 0.1414, 0.2539, 0.9586, 0.7518, 0.9589, 0.9988, 0.9317, 0.9988, 0.9314, 0.7518, 0.6544, 0.5038, 0.6544, 0.7509, 0.6433, 0.7545, 0.6433, 0.5074, 0.8603, 0.7515, 0.86, 0.9985, 0.8329, 0.9985, 0.8332, 0.7515, 0.6201, 0.5083, 0.6201, 0.7552, 0.609, 0.7516, 0.609, 0.5048, 0.4954, 0.7542, 0.5065, 0.7542, 0.5065, 0.7814, 0.4954, 0.7814, 0.7104, 0.7543, 0.7215, 0.7543, 0.7215, 0.7815, 0.7104, 0.7815, 0.4501, 0.505, 0.4501, 0.2525, 0.4796, 0.2525, 0.4796, 0.505, 0.3738, 0.5048, 0.3738, 0.2526, 0.3852, 0.2526, 0.3852, 0.5048, 0.2744, 0.5051, 0.2744, 0.2526, 0.3039, 0.2526, 0.3039, 0.5051, 0.1414, 0.2539, 0.1414, 0.2539, 0.1414, 0.2539, 0.1414, 0.2539, 0.1414, 0.2539, 0.1414, 0.2539, 0.1414, 0.2539, 0.1414, 0.2539, 0.2328, 0.507, 0.2328, 0.7555, 0.2057, 0.7555, 0.2057, 0.507, 0.9258, 0.2525, 0.9258, 0.501, 0.9148, 0.501, 0.9148, 0.2525, 0.8326, 3.105e-06, 0.8326, 0.2485, 0.8055, 0.2485, 0.8055, 0.0, 0.9475, 0.2525, 0.9475, 0.5008, 0.9364, 0.5008, 0.9364, 0.2525, 0.2401, 0.7551, 0.2511, 0.7551, 0.2511, 0.7823, 0.2401, 0.7823, 0.3153, 0.7552, 0.3263, 0.7552, 0.3263, 0.7824, 0.3153, 0.7824, 0.5681, 0.2518, 0.5683, 0.0, 0.5978, 3.367e-06, 0.5976, 0.2518, 0.2401, 0.2516, 0.2401, -3.722e-08, 0.2515, 0.002527, 0.2515, 0.2541, 0.5685, 0.5043, 0.5683, 0.2525, 0.5978, 0.2525, 0.598, 0.5043, 0.1414, 0.2539, 0.1414, 0.2539, 0.1414, 0.2539, 0.1414, 0.2539, 0.1414, 0.2539, 0.1414, 0.2539, 0.1414, 0.2539, 0.1414, 0.2539, 0.9144, 0.0, 0.9146, 0.2478, 0.8875, 0.2478, 0.8872, 3.081e-06, 0.4022, 0.505, 0.4022, 0.7529, 0.3911, 0.7553, 0.3911, 0.5075, 0.9148, 0.2525, 0.9146, 0.5003, 0.8874, 0.5003, 0.8876, 0.2525, 0.4353, 0.5075, 0.4353, 0.7551, 0.4242, 0.7526, 0.4242, 0.505, 0.3626, 0.7544, 0.3737, 0.7545, 0.3737, 0.7816, 0.3626, 0.7816, 0.5201, 0.7545, 0.5311, 0.7545, 0.5311, 0.7817, 0.5201, 0.7817, 0.4206, 0.2525, 0.4206, 0.0, 0.4501, 3.391e-06, 0.4501, 0.2525, 0.5978, 0.2522, 0.5978, 4.323e-06, 0.6092, 0.0, 0.6092, 0.2522, 0.3331, 0.5051, 0.3331, 0.2526, 0.3626, 0.2526, 0.3626, 0.5051, 0.1414, 0.2539, 0.1414, 0.2539, 0.1414, 0.2539, 0.1414, 0.2539, 0.1414, 0.2539, 0.1414, 0.2539, 0.1414, 0.2539, 0.1414, 0.2539, 0.1983, 0.5071, 0.1983, 0.7557, 0.1712, 0.7557, 0.1712, 0.5071, 0.09841, 0.5937, 0.09841, 0.8422, 0.0874, 0.8422, 0.0874, 0.5937, 0.8328, 0.2525, 0.8328, 0.501, 0.8056, 0.501, 0.8056, 0.2525, 0.9532, 0.5035, 0.9532, 0.7517, 0.9422, 0.7517, 0.9422, 0.5035, 0.2511, 0.7551, 0.2621, 0.7551, 0.2621, 0.7823, 0.2511, 0.7823, 0.6201, 0.7551, 0.6311, 0.7551, 0.6311, 0.7823, 0.6201, 0.7823, 0.1119, 0.2539, 0.1116, 0.003796, 0.1411, 0.0, 0.1414, 0.2501, 0.1827, 0.25, 0.1827, 1.796e-08, 0.1942, 0.004603, 0.1942, 0.2546, 0.1414, 0.2501, 0.1417, 0.0, 0.1712, 0.003796, 0.1709, 0.2539, 0.1414, 0.2539, 0.1414, 0.2539, 0.1414, 0.2539, 0.1414, 0.2539, 0.1414, 0.2539, 0.1414, 0.2539, 0.1414, 0.2539, 0.1414, 0.2539, 0.5365, 0.5084, 0.5362, 0.7545, 0.5091, 0.751, 0.5093, 0.5049, 0.7104, 0.5035, 0.7104, 0.7498, 0.6993, 0.7543, 0.6993, 0.508, 0.3898, 0.5049, 0.3901, 0.7509, 0.3629, 0.7544, 0.3626, 0.5084, 0.5608, 0.509, 0.5608, 0.755, 0.5497, 0.7505, 0.5497, 0.5046, 0.662, 0.754, 0.673, 0.754, 0.673, 0.7812, 0.662, 0.7812, 0.673, 0.754, 0.684, 0.754, 0.684, 0.7811, 0.673, 0.7812, 0.1116, 0.5064, 0.1116, 0.2539, 0.1411, 0.2539, 0.1411, 0.5064, 0.598, 0.5048, 0.598, 0.2525, 0.6094, 0.2525, 0.6094, 0.5048, 0.1411, 0.5064, 0.1411, 0.2539, 0.1706, 0.2539, 0.1706, 0.5064, 0.1414, 0.2539, 0.1414, 0.2539, 0.1414, 0.2539, 0.1414, 0.2539, 0.1414, 0.2539, 0.1414, 0.2539, 0.1414, 0.2539, 0.1414, 0.2539, 0.7783, 0.0, 0.7783, 0.2485, 0.7511, 0.2485, 0.7511, 3.105e-06, 0.1112, 0.594, 0.1112, 0.8425, 0.1002, 0.8425, 0.1002, 0.594, 0.8329, 0.5035, 0.8329, 0.752, 0.8057, 0.752, 0.8057, 0.5035, 0.9642, 0.5035, 0.9642, 0.7517, 0.9532, 0.7517, 0.9532, 0.5035, 0.5683, 0.755, 0.5793, 0.755, 0.5793, 0.7822, 0.5683, 0.7822, 0.598, 0.7552, 0.609, 0.7552, 0.609, 0.7824, 0.598, 0.7824, 0.2401, 0.5066, 0.2401, 0.2541, 0.2696, 0.2541, 0.2696, 0.5066, 0.6092, 0.2522, 0.6092, 4.323e-06, 0.6206, 0.0, 0.6206, 0.2522, 0.2057, 0.507, 0.2057, 0.2545, 0.2352, 0.2545, 0.2352, 0.507, 0.1414, 0.2539, 0.1414, 0.2539, 0.1414, 0.2539, 0.1414, 0.2539, 0.1414, 0.2539, 0.1414, 0.2539, 0.1414, 0.2539, 0.1414, 0.2539, 0.7785, 0.2525, 0.7785, 0.501, 0.7513, 0.501, 0.7513, 0.2525, 0.8986, 0.5035, 0.8986, 0.752, 0.8876, 0.752, 0.8876, 0.5035, 0.7785, 0.5035, 0.7785, 0.752, 0.7514, 0.752, 0.7514, 0.5035, 0.9693, 0.0, 0.9693, 0.2482, 0.9583, 0.2482, 0.9583, 4.156e-06, 0.5386, 0.755, 0.5496, 0.755, 0.5496, 0.7822, 0.5386, 0.7822, 0.3911, 0.7553, 0.4021, 0.7553, 0.4021, 0.7825, 0.3911, 0.7825, 0.1712, 0.5071, 0.1712, 0.2546, 0.2007, 0.2546, 0.2007, 0.5071, 0.6094, 0.5048, 0.6094, 0.2525, 0.6208, 0.2525, 0.6208, 0.5048, 0.4796, 0.2525, 0.4796, 3.367e-06, 0.5091, 0.0, 0.5091, 0.2525, 0.1414, 0.2539, 0.1414, 0.2539, 0.1414, 0.2539, 0.1414, 0.2539, 0.1414, 0.2539, 0.1414, 0.2539, 0.1414, 0.2539, 0.1414, 0.2539, 0.02717, 0.5936, 0.02717, 0.8421, 0.0, 0.8421, 0.0, 0.5936, 0.9096, 0.5035, 0.9096, 0.752, 0.8986, 0.752, 0.8986, 0.5035, 0.8055, 3.105e-06, 0.8055, 0.2485, 0.7783, 0.2485, 0.7783, 0.0, 0.9583, 0.0, 0.9583, 0.2482, 0.9473, 0.2482, 0.9473, 4.179e-06, 0.5497, 0.755, 0.5607, 0.755, 0.5607, 0.7822, 0.5497, 0.7822, 0.4022, 0.7552, 0.4132, 0.7552, 0.4132, 0.7824, 0.4022, 0.7824, 0.7215, 0.5035, 0.7218, 0.2525, 0.7513, 0.2525, 0.751, 0.5035, 0.1942, 0.2508, 0.1942, 9.4e-09, 0.2057, 0.003695, 0.2057, 0.2545, 0.7217, 0.251, 0.7213, 3.344e-06, 0.7508, 0.0, 0.7511, 0.251, 0.1414, 0.2539, 0.1414, 0.2539, 0.1414, 0.2539, 0.1414, 0.2539, 0.1414, 0.2539, 0.1414, 0.2539, 0.1414, 0.2539, 0.1414, 0.2539, 0.7785, 0.752, 0.7788, 0.999, 0.7517, 0.999, 0.7514, 0.752, 0.6433, 0.5038, 0.6433, 0.7509, 0.6322, 0.7545, 0.6322, 0.5074, 0.8063, 0.752, 0.806, 0.999, 0.7788, 0.999, 0.7791, 0.752, 0.609, 0.5083, 0.609, 0.7552, 0.598, 0.7516, 0.598, 0.5048, 0.684, 0.754, 0.6951, 0.754, 0.6951, 0.7812, 0.684, 0.7811, 0.6993, 0.7543, 0.7104, 0.7543, 0.7104, 0.7814, 0.6993, 0.7815, 0.4796, 0.505, 0.4796, 0.2525, 0.5091, 0.2525, 0.5091, 0.505, 0.6206, 0.2522, 0.6206, 4.347e-06, 0.632, 0.0, 0.632, 0.2522, 0.3911, 0.505, 0.3911, 0.2525, 0.4206, 0.2525, 0.4206, 0.505, 0.1414, 0.2539, 0.1414, 0.2539, 0.1414, 0.2539, 0.1414, 0.2539, 0.1414, 0.2539, 0.1414, 0.2539, 0.1414, 0.2539, 0.1414, 0.2539, 0.05729, 0.5936, 0.05729, 0.8421, 0.03011, 0.8421, 0.03011, 0.5936, 0.9206, 0.5035, 0.9206, 0.752, 0.9096, 0.752, 0.9096, 0.5035, 0.8056, 0.2525, 0.8056, 0.501, 0.7785, 0.501, 0.7785, 0.2525, 0.9695, 0.2525, 0.9695, 0.5008, 0.9585, 0.5008, 0.9585, 0.2525, 0.5793, 0.7549, 0.5903, 0.7549, 0.5903, 0.7821, 0.5793, 0.7821, 0.4132, 0.7551, 0.4242, 0.7551, 0.4242, 0.7823, 0.4132, 0.7823, 0.6623, 0.5036, 0.662, 0.2525, 0.6914, 0.2525, 0.6917, 0.5036, 0.2172, 0.2545, 0.2172, 0.003523, 0.2286, 5.777e-09, 0.2286, 0.251, 0.6618, 0.2511, 0.6621, 3.367e-06, 0.6916, 0.0, 0.6913, 0.2511, 0.1414, 0.2539, 0.1414, 0.2539, 0.1414, 0.2539, 0.1414, 0.2539, 0.1414, 0.2539, 0.1414, 0.2539, 0.1414, 0.2539, 0.1414, 0.2539, 0.9969, 0.2525, 0.9966, 0.4996, 0.9695, 0.4996, 0.9698, 0.2525, 0.5793, 0.5077, 0.5793, 0.755, 0.5683, 0.7516, 0.5683, 0.5043, 0.9914, 0.7508, 0.9917, 0.9979, 0.9645, 0.9979, 0.9642, 0.7508, 0.6312, 0.5048, 0.6312, 0.7517, 0.6201, 0.7551, 0.6201, 0.5082, 0.6433, 0.7545, 0.6541, 0.7545, 0.6541, 0.7817, 0.6433, 0.7817, 0.1601, 0.7549, 0.1709, 0.7549, 0.1709, 0.7821, 0.1601, 0.7821, 0.0001922, 0.5936, 7.463e-10, 0.3417, 0.02948, 0.3417, 0.02967, 0.5936, 0.2515, 0.254, 0.2515, 0.002318, 0.263, 1.106e-08, 0.263, 0.2517, 0.06023, 0.5937, 0.06042, 0.3418, 0.0899, 0.3418, 0.08971, 0.5937, 0.1414, 0.2539, 0.1414, 0.2539, 0.1414, 0.2539, 0.1414, 0.2539, 0.1414, 0.2539, 0.1414, 0.2539, 0.1414, 0.2539, 0.1414, 0.2539, 0.8874, 0.2525, 0.8872, 0.5004, 0.8601, 0.5004, 0.8603, 0.2525, 0.4132, 0.5073, 0.4132, 0.7552, 0.4022, 0.753, 0.4022, 0.505, 0.8874, 0.5035, 0.8876, 0.7514, 0.8604, 0.7514, 0.8602, 0.5035, 0.4463, 0.505, 0.4463, 0.7527, 0.4353, 0.755, 0.4353, 0.5073, 0.1384, 0.7549, 0.1493, 0.7549, 0.1493, 0.7821, 0.1384, 0.7821, 0.1116, 0.7549, 0.1226, 0.7549, 0.1226, 0.7821, 0.1116, 0.7821, 0.5091, 0.2525, 0.5091, 0.0, 0.5385, 3.367e-06, 0.5385, 0.2525, 0.6208, 0.5048, 0.6208, 0.2525, 0.6322, 0.2525, 0.6322, 0.5048, 0.4501, 0.2525, 0.4501, 3.391e-06, 0.4796, 0.0, 0.4796, 0.2525, 0.1414, 0.2539, 0.1414, 0.2539, 0.1414, 0.2539, 0.1414, 0.2539, 0.1414, 0.2539, 0.1414, 0.2539, 0.1414, 0.2539, 0.1414, 0.2539, 0.0874, 0.5937, 0.0874, 0.8422, 0.06023, 0.8422, 0.06023, 0.5937, 0.9256, 0.0, 0.9256, 0.2485, 0.9146, 0.2485, 0.9146, 0.0, 0.8057, 0.5035, 0.8057, 0.752, 0.7785, 0.752, 0.7785, 0.5035, 0.9585, 0.2525, 0.9585, 0.5008, 0.9475, 0.5008, 0.9475, 0.2525, 0.4242, 0.7551, 0.4352, 0.7551, 0.4352, 0.7823, 0.4242, 0.7823, 0.609, 0.7552, 0.62, 0.7552, 0.62, 0.7824, 0.609, 0.7824, 0.632, 0.2513, 0.6323, 0.0, 0.6618, 3.344e-06, 0.6615, 0.2513, 0.2286, 0.2511, 0.2286, 1.949e-08, 0.2401, 0.003317, 0.2401, 0.2544, 0.6325, 0.5038, 0.6322, 0.2525, 0.6617, 0.2525, 0.662, 0.5038, 0.1414, 0.2539, 0.1414, 0.2539, 0.1414, 0.2539, 0.1414, 0.2539, 0.1414, 0.2539, 0.1414, 0.2539, 0.1414, 0.2539, 0.1414, 0.2539, 0.9964, 0.0, 0.9967, 0.2473, 0.9695, 0.2473, 0.9693, 3.081e-06, 0.5904, 0.5043, 0.5904, 0.7517, 0.5793, 0.7549, 0.5793, 0.5075, 0.9917, 0.5035, 0.9914, 0.7508, 0.9642, 0.7508, 0.9645, 0.5035, 0.3264, 0.5081, 0.3264, 0.7552, 0.3153, 0.752, 0.3153, 0.5049, 0.3039, 0.7543, 0.315, 0.7543, 0.315, 0.7815, 0.3039, 0.7815, 0.3737, 0.7545, 0.3847, 0.7544, 0.3847, 0.7816, 0.3737, 0.7816, 0.3038, 0.2526, 0.3038, 3.594e-05, 0.3331, 0.0, 0.3331, 0.2525, 0.3626, 0.5048, 0.3626, 0.2526, 0.3738, 0.2526, 0.3738, 0.5049, 0.2744, 0.2525, 0.2744, 0.0, 0.3038, 3.592e-05, 0.3038, 0.2526, 0.1414, 0.2539, 0.1414, 0.2539, 0.1414, 0.2539, 0.1414, 0.2539, 0.1414, 0.2539, 0.1414, 0.2539, 0.1414, 0.2539, 0.1414, 0.2539, 0.3015, 0.5051, 0.3015, 0.7536, 0.2744, 0.7536, 0.2744, 0.5051, 0.9314, 0.5035, 0.9314, 0.752, 0.9206, 0.752, 0.9206, 0.5035, 0.4954, 0.505, 0.4954, 0.7536, 0.4683, 0.7536, 0.4683, 0.5051, 0.9422, 0.5035, 0.9422, 0.7518, 0.9314, 0.7517, 0.9314, 0.5035, 0.489, 0.7825, 0.4787, 0.7857, 0.4787, 0.7568, 0.489, 0.7536, 0.4787, 0.7857, 0.4683, 0.7825, 0.4683, 0.7536, 0.4787, 0.7568, 0.3621, 0.2526, 0.3621, 5.142e-05, 0.3911, 0.0, 0.3911, 0.2525, 0.3153, 0.5048, 0.3153, 0.2526, 0.3263, 0.2526, 0.3263, 0.5049, 0.3331, 0.2525, 0.3331, 0.0, 0.3621, 5.142e-05, 0.3621, 0.2526, 0.1414, 0.2539, 0.1414, 0.2539, 0.1414, 0.2539, 0.1414, 0.2539, 0.1414, 0.2539, 0.1414, 0.2539, 0.1414, 0.2539, 0.1414, 0.2539, 0.3599, 0.5051, 0.3599, 0.7536, 0.3331, 0.7536, 0.3331, 0.5051, 0.9363, 1.433e-07, 0.9363, 0.2485, 0.9256, 0.2485, 0.9256, 0.0, 0.1384, 0.5064, 0.1384, 0.7549, 0.1116, 0.7549, 0.1116, 0.5064, 0.9364, 0.2526, 0.9364, 0.5008, 0.9258, 0.5008, 0.9258, 0.2525, 0.1002, 0.4069, 0.09039, 0.4111, 0.09039, 0.3806, 0.1002, 0.3764, 0.1002, 0.3764, 0.09039, 0.3722, 0.09039, 0.3418, 0.1002, 0.346])
me_cube_003.materials.append(mat_material_003)
me_cube_003.materials.append(mat_material_001)
me_cube_003.materials.append(mat_material_004)
me_cube_003.materials.append(mat_material_002)
me_cube_003.materials.append(mat_material)
me_cube_003.update()

# ---- objects
ob_cube_001 = bpy.data.objects.new('Cube.001', me_cube_003)

# ---- transforms, parenting, visibility, modifiers, constraints
ob_cube_001.location = (-2.721, 0.51, -0.09244)
ob_cube_001.scale = (0.06019, 0.1286, 0.01869)
_m = ob_cube_001.modifiers.new('Auto Smooth', 'NODES')
_m.node_group = ng_auto_smooth
_gi = [s.identifier for s in ng_auto_smooth.interface.items_tree if s.item_type == 'SOCKET' and s.in_out == 'INPUT']
_m[_gi[1]] = 0.5236  # Angle

# ---- collection membership
col_collection.objects.link(ob_cube_001)

# ---- scene / render settings (as saved in the file)
scene.frame_start = 1; scene.frame_end = 250; scene.frame_set(1)
scene.render.engine = 'CYCLES'
scene.render.line_thickness = 3.4
scene.cycles.sampling_pattern = 'TABULATED_SOBOL'
scene.cycles.bake_type = 'DIFFUSE'
scene.view_settings.look = 'AgX - Medium High Contrast'
bpy.context.view_layer.update()

# ---- added for rendering (the .blend has no active camera and no usable light): camera, sun
cam_auto = bpy.data.cameras.new('AutoCamera')
cam_auto.lens = 50.0
cam_auto.sensor_width = 36.0
cam_auto.clip_end = 1000.0
ob_auto_camera = bpy.data.objects.new('AutoCamera', cam_auto)
scene.collection.objects.link(ob_auto_camera)
ob_auto_camera.location = (6.40966, -7.69763, 5.84001)
ob_auto_camera.rotation_euler = (1.09748, -7.21219e-08, 0.694738)
scene.camera = ob_auto_camera
light_auto_sun = bpy.data.lights.new('AutoSun', 'SUN')
light_auto_sun.energy = 3.0
light_auto_sun.angle = 0.0523599
ob_auto_sun = bpy.data.objects.new('AutoSun', light_auto_sun)
scene.collection.objects.link(ob_auto_sun)
ob_auto_sun.rotation_euler = (0.872665, 0.174533, 0.523599)
bpy.context.view_layer.update()
